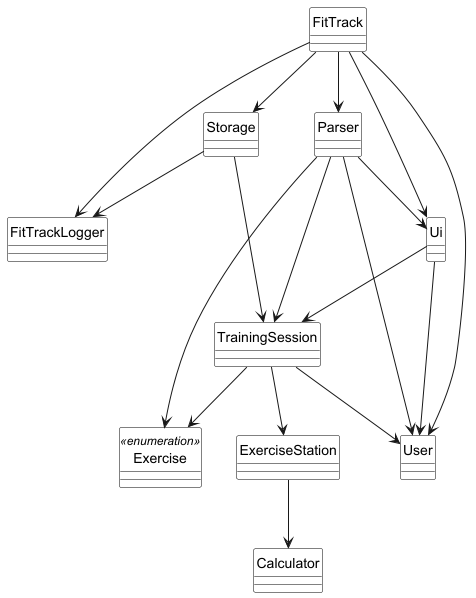

The diagram above was rendered by PlantUML. Its source (embedded in the PNG):
@startuml
hide circle
skinparam classAttributeIconSize 0
skinparam classBackgroundColor White
skinparam classBorderColor Black


enum Exercise <<enumeration>> {
}

class User {
}

class FitTrackLogger {
}

class Storage {
}

class FitTrack {
}

class Parser {
}

class Ui {
}

class TrainingSession {
}

class ExerciseStation {
}

class Calculator {
}

FitTrack  -->  Parser
FitTrack  -->  Ui
FitTrack  -->  Storage
FitTrack  -->  User
FitTrack  -->  FitTrackLogger

Parser  -->  TrainingSession
Parser  --> Exercise
Parser  -->  User
Parser  -->  Ui

Ui  -->  User
Ui  -->  TrainingSession

Storage  -->  TrainingSession
Storage  -->  FitTrackLogger

TrainingSession  -->  User
TrainingSession  --> Exercise
TrainingSession  --> ExerciseStation

ExerciseStation --> Calculator

@enduml